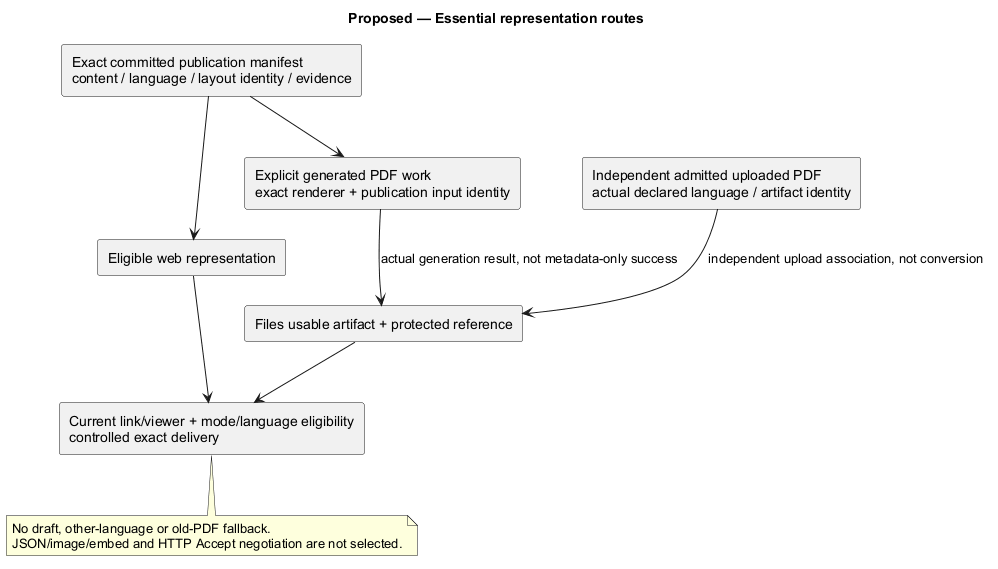

The diagram above was rendered by PlantUML. Its source (embedded in the PNG):
@startuml
' OWNER-MVP-2026-11-04 review: MVP core / cross-cutting. Core presentation/application/files or shared authority/recovery invariant remains applicable.
title Proposed — Essential representation routes
skinparam backgroundColor white
skinparam shadowing false
skinparam defaultFontName Arial

rectangle "Exact committed publication manifest\ncontent / language / layout identity / evidence" as P
rectangle "Eligible web representation" as W
rectangle "Explicit generated PDF work\nexact renderer + publication input identity" as G
rectangle "Independent admitted uploaded PDF\nactual declared language / artifact identity" as U
rectangle "Files usable artifact + protected reference" as F
rectangle "Current link/viewer + mode/language eligibility\ncontrolled exact delivery" as D
P --> W
P --> G
G --> F : actual generation result, not metadata-only success
U --> F : independent upload association, not conversion
W --> D
F --> D
note bottom of D
 No draft, other-language or old-PDF fallback.
 JSON/image/embed and HTTP Accept negotiation are not selected.
end note

@enduml